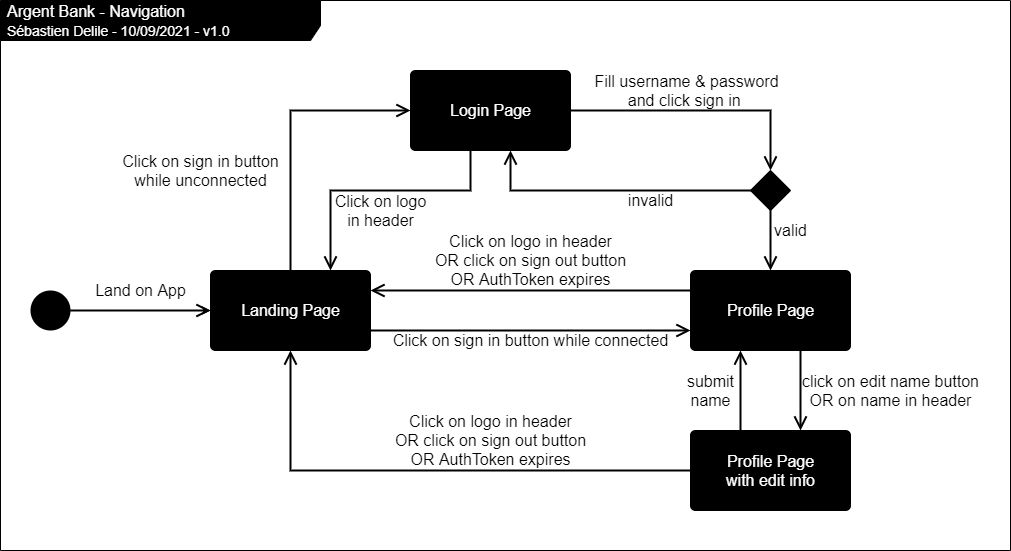

The diagram above was exported from draw.io. Its source (the exported page's mxGraphModel, read from the mxfile embedded in the PNG):
<mxGraphModel dx="1472" dy="790" grid="1" gridSize="10" guides="1" tooltips="1" connect="1" arrows="1" fold="1" page="0" pageScale="1" pageWidth="827" pageHeight="1169" background="#ffffff" math="0" shadow="0">
  <root>
    <mxCell id="0" />
    <mxCell id="1" parent="0" />
    <mxCell id="2" value="Argent Bank - Navigation&lt;br&gt;&lt;font style=&quot;font-size: 14px&quot;&gt;Sébastien Delile - 10/09/2021 - v1.0&lt;/font&gt;" style="shape=umlFrame;whiteSpace=wrap;html=1;width=320;height=40;boundedLbl=1;verticalAlign=middle;align=left;spacingLeft=5;strokeColor=#000000;fontSize=16;connectable=0;allowArrows=0;fillColor=#000000;fontColor=#FFFFFF;" parent="1" vertex="1">
      <mxGeometry x="-90" y="90" width="1010" height="550" as="geometry" />
    </mxCell>
    <mxCell id="9" style="edgeStyle=orthogonalEdgeStyle;rounded=0;orthogonalLoop=1;jettySize=auto;html=1;exitX=1;exitY=0.5;exitDx=0;exitDy=0;" parent="1" source="3" target="4" edge="1">
      <mxGeometry relative="1" as="geometry" />
    </mxCell>
    <mxCell id="11" value="Land on App" style="edgeStyle=orthogonalEdgeStyle;rounded=0;orthogonalLoop=1;jettySize=auto;html=1;exitX=1;exitY=0.5;exitDx=0;exitDy=0;entryX=0;entryY=0.5;entryDx=0;entryDy=0;strokeColor=#000000;endArrow=open;endFill=0;strokeWidth=2;endSize=10;fontColor=#000000;labelBackgroundColor=none;fontSize=16;" parent="1" source="3" target="4" edge="1">
      <mxGeometry y="20" relative="1" as="geometry">
        <mxPoint as="offset" />
      </mxGeometry>
    </mxCell>
    <mxCell id="3" value="" style="ellipse;fillColor=#000000;strokeColor=none;fontSize=16;" parent="1" vertex="1">
      <mxGeometry x="-60" y="380" width="40" height="40" as="geometry" />
    </mxCell>
    <mxCell id="4" value="Landing Page" style="html=1;align=center;verticalAlign=middle;rounded=1;absoluteArcSize=1;arcSize=10;dashed=0;fontSize=16;strokeColor=#000000;fillColor=#000000;fontColor=#FFFFFF;" parent="1" vertex="1">
      <mxGeometry x="120" y="360" width="160" height="80" as="geometry" />
    </mxCell>
    <mxCell id="5" value="Login Page" style="html=1;align=center;verticalAlign=middle;rounded=1;absoluteArcSize=1;arcSize=10;dashed=0;fontSize=16;strokeColor=#000000;fillColor=#000000;fontColor=#FFFFFF;" parent="1" vertex="1">
      <mxGeometry x="320" y="160" width="160" height="80" as="geometry" />
    </mxCell>
    <mxCell id="6" value="Profile Page&lt;br&gt;with edit info" style="html=1;align=center;verticalAlign=middle;rounded=1;absoluteArcSize=1;arcSize=10;dashed=0;fontSize=16;strokeColor=#000000;fillColor=#000000;fontColor=#FFFFFF;" parent="1" vertex="1">
      <mxGeometry x="600" y="520" width="160" height="80" as="geometry" />
    </mxCell>
    <mxCell id="7" value="Profile Page" style="html=1;align=center;verticalAlign=middle;rounded=1;absoluteArcSize=1;arcSize=10;dashed=0;fontSize=16;strokeColor=#000000;fillColor=#000000;fontColor=#FFFFFF;" parent="1" vertex="1">
      <mxGeometry x="600" y="360" width="160" height="80" as="geometry" />
    </mxCell>
    <mxCell id="12" value="Click on sign in button&lt;br&gt;while unconnected" style="edgeStyle=orthogonalEdgeStyle;rounded=0;orthogonalLoop=1;jettySize=auto;html=1;strokeColor=#000000;endArrow=open;endFill=0;strokeWidth=2;endSize=10;fontColor=#000000;labelBackgroundColor=none;fontSize=16;" parent="1" source="4" target="5" edge="1">
      <mxGeometry x="-0.2857" y="90" relative="1" as="geometry">
        <mxPoint x="330.0000000000041" y="370" as="sourcePoint" />
        <mxPoint x="470" y="370" as="targetPoint" />
        <mxPoint as="offset" />
        <Array as="points">
          <mxPoint x="200" y="200" />
        </Array>
      </mxGeometry>
    </mxCell>
    <mxCell id="14" value="Fill username &amp;amp; password&lt;br&gt;and click sign in&amp;nbsp;" style="edgeStyle=orthogonalEdgeStyle;rounded=0;orthogonalLoop=1;jettySize=auto;html=1;strokeColor=#000000;endArrow=open;endFill=0;strokeWidth=2;endSize=10;fontColor=#000000;labelBackgroundColor=none;fontSize=16;" parent="1" source="5" edge="1">
      <mxGeometry x="-0.1109" y="20" relative="1" as="geometry">
        <mxPoint x="210.0344827586207" y="370" as="sourcePoint" />
        <mxPoint x="680" y="260" as="targetPoint" />
        <mxPoint as="offset" />
        <Array as="points" />
      </mxGeometry>
    </mxCell>
    <mxCell id="15" value="" style="rhombus;fontSize=16;fontColor=#000000;strokeColor=#000000;fillColor=#000000;" parent="1" vertex="1">
      <mxGeometry x="660" y="260" width="40" height="40" as="geometry" />
    </mxCell>
    <mxCell id="16" value="valid" style="edgeStyle=orthogonalEdgeStyle;rounded=0;orthogonalLoop=1;jettySize=auto;html=1;strokeColor=#000000;endArrow=open;endFill=0;strokeWidth=2;endSize=10;fontColor=#000000;labelBackgroundColor=none;fontSize=16;" parent="1" source="15" target="7" edge="1">
      <mxGeometry x="-0.3333" y="20" relative="1" as="geometry">
        <mxPoint x="489.9999999999998" y="210.0344827586207" as="sourcePoint" />
        <mxPoint x="689.9999999999998" y="270" as="targetPoint" />
        <mxPoint as="offset" />
        <Array as="points" />
      </mxGeometry>
    </mxCell>
    <mxCell id="17" value="invalid" style="edgeStyle=orthogonalEdgeStyle;rounded=0;orthogonalLoop=1;jettySize=auto;html=1;strokeColor=#000000;endArrow=open;endFill=0;strokeWidth=2;endSize=10;fontColor=#000000;labelBackgroundColor=none;fontSize=16;exitX=0;exitY=0.5;exitDx=0;exitDy=0;" parent="1" source="15" target="5" edge="1">
      <mxGeometry x="-0.2857" y="10" relative="1" as="geometry">
        <mxPoint x="689.9999999999998" y="310" as="sourcePoint" />
        <mxPoint x="689.9999999999998" y="370" as="targetPoint" />
        <mxPoint as="offset" />
        <Array as="points">
          <mxPoint x="420" y="280" />
        </Array>
      </mxGeometry>
    </mxCell>
    <mxCell id="18" value="click on edit name&amp;nbsp;button&lt;br&gt;OR on name in header" style="edgeStyle=orthogonalEdgeStyle;rounded=0;orthogonalLoop=1;jettySize=auto;html=1;strokeColor=#000000;endArrow=open;endFill=0;strokeWidth=2;endSize=10;fontColor=#000000;labelBackgroundColor=none;fontSize=16;" parent="1" source="7" target="6" edge="1">
      <mxGeometry x="0.0009" y="90" relative="1" as="geometry">
        <mxPoint x="680.0299999999997" y="440" as="sourcePoint" />
        <mxPoint x="680.0299999999997" y="500" as="targetPoint" />
        <mxPoint as="offset" />
        <Array as="points">
          <mxPoint x="710" y="480" />
          <mxPoint x="710" y="480" />
        </Array>
      </mxGeometry>
    </mxCell>
    <mxCell id="19" value="submit&lt;br&gt;name" style="edgeStyle=orthogonalEdgeStyle;rounded=0;orthogonalLoop=1;jettySize=auto;html=1;strokeColor=#000000;endArrow=open;endFill=0;strokeWidth=2;endSize=10;fontColor=#000000;labelBackgroundColor=none;fontSize=16;" parent="1" source="6" target="7" edge="1">
      <mxGeometry y="30" relative="1" as="geometry">
        <mxPoint x="649.9655172413793" y="450" as="sourcePoint" />
        <mxPoint x="649.9655172413793" y="530" as="targetPoint" />
        <mxPoint as="offset" />
        <Array as="points">
          <mxPoint x="650" y="480" />
          <mxPoint x="650" y="480" />
        </Array>
      </mxGeometry>
    </mxCell>
    <mxCell id="20" value="Click on logo&lt;br&gt;in header" style="edgeStyle=orthogonalEdgeStyle;rounded=0;orthogonalLoop=1;jettySize=auto;html=1;strokeColor=#000000;endArrow=open;endFill=0;strokeWidth=2;endSize=10;fontColor=#000000;labelBackgroundColor=none;fontSize=16;" parent="1" source="5" target="4" edge="1">
      <mxGeometry x="0.0003" y="20" relative="1" as="geometry">
        <mxPoint x="210.0344827586207" y="370" as="sourcePoint" />
        <mxPoint x="329.9999999999998" y="210.0344827586207" as="targetPoint" />
        <mxPoint as="offset" />
        <Array as="points">
          <mxPoint x="380" y="280" />
          <mxPoint x="240" y="280" />
        </Array>
      </mxGeometry>
    </mxCell>
    <mxCell id="21" value="Click on logo in header&lt;br&gt;OR click on sign out button&lt;br&gt;OR AuthToken expires" style="edgeStyle=orthogonalEdgeStyle;rounded=0;orthogonalLoop=1;jettySize=auto;html=1;strokeColor=#000000;endArrow=open;endFill=0;strokeWidth=2;endSize=10;fontColor=#000000;labelBackgroundColor=none;fontSize=16;" parent="1" source="7" target="4" edge="1">
      <mxGeometry y="-30" relative="1" as="geometry">
        <mxPoint x="489.93551724137933" y="350" as="sourcePoint" />
        <mxPoint x="350.0044827586207" y="470" as="targetPoint" />
        <mxPoint as="offset" />
        <Array as="points">
          <mxPoint x="440" y="380" />
          <mxPoint x="440" y="380" />
        </Array>
      </mxGeometry>
    </mxCell>
    <mxCell id="22" value="Click on logo in header&lt;br&gt;OR click on sign out button&lt;br&gt;OR AuthToken expires" style="edgeStyle=orthogonalEdgeStyle;rounded=0;orthogonalLoop=1;jettySize=auto;html=1;strokeColor=#000000;endArrow=open;endFill=0;strokeWidth=2;endSize=10;fontColor=#000000;labelBackgroundColor=none;fontSize=16;" parent="1" source="6" target="4" edge="1">
      <mxGeometry x="-0.2308" y="-30" relative="1" as="geometry">
        <mxPoint x="569.9999999999998" y="559.6544827586207" as="sourcePoint" />
        <mxPoint x="250.00000000000023" y="559.6544827586207" as="targetPoint" />
        <mxPoint as="offset" />
        <Array as="points">
          <mxPoint x="200" y="560" />
        </Array>
      </mxGeometry>
    </mxCell>
    <mxCell id="23" value="Click on sign in button while connected" style="edgeStyle=orthogonalEdgeStyle;rounded=0;orthogonalLoop=1;jettySize=auto;html=1;strokeColor=#000000;endArrow=open;endFill=0;strokeWidth=2;endSize=10;fontColor=#000000;labelBackgroundColor=none;fontSize=16;" edge="1" parent="1" source="4" target="7">
      <mxGeometry y="-10" relative="1" as="geometry">
        <mxPoint x="570" y="470" as="sourcePoint" />
        <mxPoint x="250" y="470" as="targetPoint" />
        <mxPoint as="offset" />
        <Array as="points">
          <mxPoint x="440" y="420" />
          <mxPoint x="440" y="420" />
        </Array>
      </mxGeometry>
    </mxCell>
  </root>
</mxGraphModel>